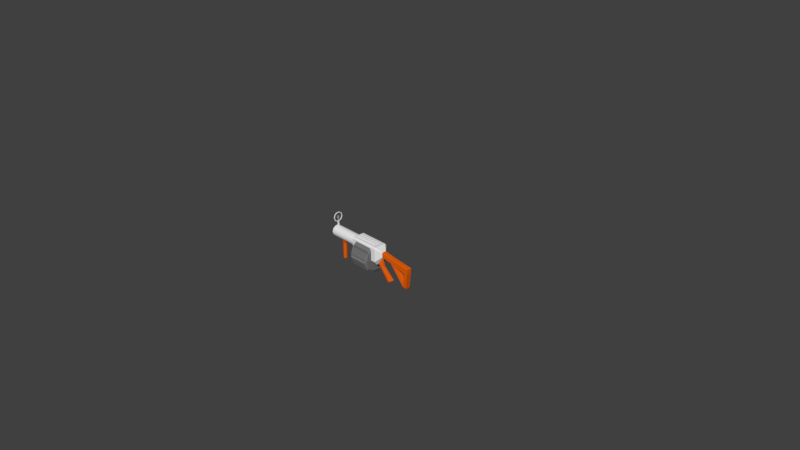 # Source: grenade_launcher.blend  (saved by Blender 2.78.0; exported with 4.5.12 LTS)
import bpy
from mathutils import Matrix  # noqa: F401  (used for matrix-valued properties, if any)

bpy.ops.wm.read_factory_settings(use_empty=True)
scene = bpy.context.scene
scene.name = 'Scene'

# ---- collections
col_collection_1 = bpy.data.collections.new('Collection 1'); scene.collection.children.link(col_collection_1)

# ---- materials (node trees are filled in below, after node groups)
mat_iron = bpy.data.materials.new('Iron')
mat_iron.alpha_threshold = 0.0
mat_iron.use_transparent_shadow = False
mat_iron.roughness = 0.5
mat_iron.line_color = (0.0, 0.0, 0.0, 1.0)
mat_woodlog = bpy.data.materials.new('WoodLog')
mat_woodlog.alpha_threshold = 0.0
mat_woodlog.use_transparent_shadow = False
mat_woodlog.diffuse_color = (0.8, 0.1214, 0.004032, 1.0)
mat_woodlog.roughness = 0.5
mat_black = bpy.data.materials.new('Black')
mat_black.alpha_threshold = 0.0
mat_black.use_transparent_shadow = False
mat_black.diffuse_color = (0.0, 0.0, 0.0, 1.0)
mat_black.roughness = 0.5
mat_black.specular_intensity = 0.0
mat_blackiron = bpy.data.materials.new('BlackIron')
mat_blackiron.alpha_threshold = 0.0
mat_blackiron.use_transparent_shadow = False
mat_blackiron.diffuse_color = (0.1734, 0.1734, 0.1734, 1.0)
mat_blackiron.roughness = 0.5

# ---- material node trees

# ---- world
world_world = bpy.data.worlds.new('World'); scene.world = world_world
world_world.color = (0.05088, 0.05088, 0.05088)
world_world.use_sun_shadow = False
world_world.sun_shadow_jitter_overblur = 0.0
world_world.cycles.sampling_method = 'MANUAL'

# ---- cameras
cam_camera = bpy.data.cameras.new('Camera')
cam_camera.clip_end = 100.0
cam_camera.lens = 35.0
cam_camera.sensor_width = 32.0
cam_camera.sensor_height = 18.0
cam_camera.ortho_scale = 7.314
cam_camera.dof.focus_distance = 0.0
cam_camera.dof.aperture_fstop = 128.0

# ---- meshes
me_cube = bpy.data.meshes.new('Cube')
me_cube.from_pydata([(0.281, 0.01669, 0.05392), (0.281, -0.01669, 0.05392), (-0.18, -0.05, -0.06), (-0.18, 0.05, -0.06), (0.2877, -0.03339, 0.07395), (0.2877, 0.03339, 0.07395), (-0.6355, 0.05897, 0.1108), (-0.194, 0.08, 0.1108), (-0.6355, 0.04771, 0.07611), (-0.194, 0.06472, 0.06375), (-0.6355, 0.01822, 0.05468), (-0.194, 0.02472, 0.03468), (-0.6355, -0.01822, 0.05468), (-0.194, -0.02472, 0.03468), (-0.6355, -0.04771, 0.07611), (-0.194, -0.06472, 0.06375), (-0.6355, -0.05897, 0.1108), (-0.194, -0.08, 0.1108), (-0.6355, -0.04771, 0.1454), (-0.194, -0.06472, 0.1578), (-0.6355, -0.01822, 0.1669), (-0.194, -0.02472, 0.1869), (-0.6355, 0.01822, 0.1669), (-0.194, 0.02472, 0.1869), (-0.6355, 0.04771, 0.1454), (-0.194, 0.06472, 0.1578), (-0.2, -0.1, 0.0), (-0.2, 0.1, 0.0), (-0.6355, 0.08, 0.1108), (-0.6355, 0.06472, 0.06375), (-0.6355, 0.02472, 0.03468), (-0.6355, -0.02472, 0.03468), (-0.6355, -0.06472, 0.06375), (-0.6355, -0.08, 0.1108), (-0.6355, -0.06472, 0.1578), (-0.6355, -0.02472, 0.1869), (-0.6355, 0.02472, 0.1869), (-0.6355, 0.06472, 0.1578), (-0.5963, 0.05897, 0.1108), (-0.5963, 0.04771, 0.07611), (-0.5963, 0.01822, 0.05468), (-0.5963, -0.01822, 0.05468), (-0.5963, -0.04771, 0.07611), (-0.5963, -0.05897, 0.1108), (-0.5963, -0.04771, 0.1454), (-0.5963, -0.01822, 0.1669), (-0.5963, 0.01822, 0.1669), (-0.5963, 0.04771, 0.1454), (0.2877, 0.03339, 0.134), (0.2877, 0.02671, 0.1407), (0.2877, -0.02671, 0.1407), (0.2877, -0.03339, 0.134), (-0.2, -0.1, 0.18), (-0.2, -0.08, 0.2), (-0.2, 0.08, 0.2), (-0.2, 0.1, 0.18), (-0.1512, 0.1746, 2.143e-08), (0.1512, 0.1746, 6.185e-10), (-0.1512, 0.1412, -0.1026), (0.1512, 0.1412, -0.1026), (-0.1512, 0.05395, -0.166), (0.1512, 0.05395, -0.166), (-0.1512, -0.05395, -0.166), (0.1512, -0.05395, -0.166), (-0.1512, -0.1412, -0.1026), (0.1512, -0.1412, -0.1026), (-0.1512, -0.1746, 2.143e-08), (0.1512, -0.1746, 1.102e-08), (-0.1512, -0.1412, 0.1026), (0.1512, -0.1412, 0.1026), (-0.1512, -0.05395, 0.166), (0.1512, -0.05395, 0.166), (-0.1512, 0.05395, 0.166), (0.1512, 0.05395, 0.166), (-0.1512, 0.1412, 0.1026), (0.1512, 0.1412, 0.1026), (0.2079, 0.05, -0.06), (0.2079, -0.05, -0.06), (0.2156, -0.1, 0.0), (0.2156, 0.1, 0.0), (0.2156, 0.1, 0.18), (0.2156, 0.08, 0.2), (0.2156, -0.08, 0.2), (0.2156, -0.1, 0.18), (0.18, 0.01669, -0.0342), (0.18, -0.01669, -0.0342), (0.1867, -0.03339, -0.01417), (0.1867, 0.03339, -0.01417), (0.3644, 0.01893, -0.2628), (0.3644, -0.01893, -0.2628), (0.3841, -0.02617, -0.2504), (0.3841, 0.02617, -0.2504), (0.4162, 0.02617, -0.2302), (0.4427, 0.01893, -0.2135), (0.4162, -0.02617, -0.2302), (0.4427, -0.01893, -0.2135), (0.2156, -0.03339, -0.01727), (0.2156, 0.03339, -0.01727), (0.2622, 0.01669, 0.027), (0.2453, 0.02506, -0.08631), (0.4019, -1.715e-07, -0.2392), (0.2432, -0.01253, -0.1005), (0.2432, 0.01253, -0.1005), (0.2851, 0.01253, -0.0672), (0.2851, -0.01253, -0.0672), (0.263, -0.02506, -0.07355), (0.263, 0.02506, -0.07355), (0.2453, -0.02506, -0.08631), (0.2622, -0.01669, 0.027), (0.4414, 0.01669, 0.02782), (0.4414, -0.01669, 0.02782), (0.4481, -0.03339, 0.04786), (0.4481, 0.03339, 0.04786), (0.4481, 0.03339, 0.108), (0.4481, 0.02671, 0.1146), (0.4481, -0.02671, 0.1146), (0.4481, -0.03339, 0.108), (0.6806, 0.03265, 0.00217), (0.6806, -0.03265, 0.00217), (0.6873, 0.02671, 0.08897), (0.6873, 0.03339, 0.0823), (0.6873, -0.03339, 0.0823), (0.6873, -0.02671, 0.08897), (0.7389, 0.03339, 0.01667), (0.7389, -0.03339, 0.01667), (0.7303, 0.02671, 0.08344), (0.7389, 0.03339, 0.07676), (0.7389, -0.03339, 0.07676), (0.7303, -0.02671, 0.08344), (0.6573, 0.01669, -0.2159), (0.6573, -0.01669, -0.2159), (0.6639, -0.03339, -0.1958), (0.6639, 0.03339, -0.1958), (0.7088, 0.01669, -0.2214), (0.7088, -0.01669, -0.2214), (0.7155, -0.03339, -0.2014), (0.7155, 0.03339, -0.2014), (0.6659, 0.02504, -0.1486), (0.6659, -0.02504, -0.1486), (0.477, -0.03339, 0.1049), (0.5121, -0.03265, 0.02473), (0.477, 0.02671, 0.1115), (0.477, 0.03339, 0.1049), (0.477, -0.02671, 0.1115), (0.5121, 0.03265, 0.02473), (-0.4396, 0.02929, 0.05145), (-0.4497, 0.03937, 0.05145), (-0.4497, -0.03937, 0.05145), (-0.4396, -0.02929, 0.05145), (-0.5023, 0.03937, 0.05145), (-0.5124, 0.02929, 0.05145), (-0.5124, -0.02929, 0.05145), (-0.5023, -0.03937, 0.05145), (-0.4632, 0.02472, -0.2356), (-0.4532, 0.01464, -0.2356), (-0.4988, 0.01464, -0.2356), (-0.4888, 0.02472, -0.2356), (-0.4888, -0.02472, -0.2356), (-0.4988, -0.01464, -0.2356), (-0.4532, -0.01464, -0.2356), (-0.4632, -0.02472, -0.2356), (-0.5009, 0.01692, -0.01707), (-0.4909, 0.027, -0.01707), (-0.5009, -0.01692, -0.01707), (-0.4909, -0.027, -0.01707), (-0.451, -0.01692, -0.01707), (-0.4611, -0.027, -0.01707), (-0.451, 0.01692, -0.01707), (-0.4611, 0.027, -0.01707), (-0.13, 0.1961, -0.02363), (0.13, 0.1961, -0.02363), (0.13, 0.1725, -0.09613), (-0.13, 0.1725, -0.09613), (-0.13, 0.1447, -0.1344), (0.13, 0.1447, -0.1344), (0.13, 0.08307, -0.1792), (-0.13, 0.08307, -0.1792), (-0.13, 0.03812, -0.1938), (0.13, 0.03812, -0.1938), (0.13, -0.03812, -0.1938), (-0.13, -0.03812, -0.1938), (-0.13, -0.08307, -0.1792), (0.13, -0.08307, -0.1792), (0.13, -0.1447, -0.1344), (-0.13, -0.1447, -0.1344), (-0.13, -0.1725, -0.09613), (0.13, -0.1725, -0.09613), (0.13, -0.1961, -0.02363), (-0.13, -0.1961, -0.02363), (-0.13, -0.1961, 0.02363), (0.13, -0.1961, 0.02363), (0.13, -0.1725, 0.09613), (-0.13, -0.1725, 0.09613), (-0.13, -0.1447, 0.1344), (0.13, -0.1447, 0.1344), (0.13, -0.08307, 0.1792), (-0.13, -0.08307, 0.1792), (-0.13, -0.03812, 0.1938), (0.13, -0.03812, 0.1938), (0.13, 0.03812, 0.1938), (-0.13, 0.03812, 0.1938), (-0.13, 0.08307, 0.1792), (0.13, 0.08307, 0.1792), (0.13, 0.1447, 0.1344), (-0.13, 0.1447, 0.1344), (-0.13, 0.1725, 0.09613), (0.13, 0.1725, 0.09613), (0.13, 0.1961, 0.02363), (-0.13, 0.1961, 0.02363), (-0.6208, -0.008265, 0.1864), (-0.6208, 0.008265, 0.1864), (-0.5949, -0.01121, 0.1864), (-0.5949, 0.01121, 0.1864), (-0.5998, -0.006945, 0.2574), (-0.5998, 0.006945, 0.2574), (-0.6158, -0.005119, 0.2574), (-0.6158, 0.005119, 0.2574), (-0.1833, -0.05536, 0.2), (-0.1833, 0.05536, 0.2), (-0.1473, 0.05536, 0.2), (-0.1473, -0.05536, 0.2), (-0.1537, -0.03582, 0.2086), (-0.1769, -0.03582, 0.2086), (-0.1769, 0.03582, 0.2086), (-0.1537, 0.03582, 0.2086), (-0.1333, -0.05536, 0.2), (-0.1333, 0.05536, 0.2), (-0.09732, 0.05536, 0.2), (-0.09732, -0.05536, 0.2), (-0.1037, -0.03582, 0.2086), (-0.1269, -0.03582, 0.2086), (-0.1269, 0.03582, 0.2086), (-0.1037, 0.03582, 0.2086), (-0.0833, -0.05536, 0.2), (-0.0833, 0.05536, 0.2), (-0.04732, 0.05536, 0.2), (-0.04732, -0.05536, 0.2), (-0.05367, -0.03582, 0.2086), (-0.07695, -0.03582, 0.2086), (-0.07695, 0.03582, 0.2086), (-0.05367, 0.03582, 0.2086), (-0.0333, -0.05536, 0.2), (-0.0333, 0.05536, 0.2), (0.002679, 0.05536, 0.2), (0.002679, -0.05536, 0.2), (-0.003672, -0.03582, 0.2086), (-0.02695, -0.03582, 0.2086), (-0.02695, 0.03582, 0.2086), (-0.003672, 0.03582, 0.2086), (0.0167, -0.05536, 0.2), (0.0167, 0.05536, 0.2), (0.05268, 0.05536, 0.2), (0.05268, -0.05536, 0.2), (0.04633, -0.03582, 0.2086), (0.02305, -0.03582, 0.2086), (0.02305, 0.03582, 0.2086), (0.04633, 0.03582, 0.2086), (0.0667, -0.05536, 0.2), (0.0667, 0.05536, 0.2), (0.1027, 0.05536, 0.2), (0.1027, -0.05536, 0.2), (0.09633, -0.03582, 0.2086), (0.07305, -0.03582, 0.2086), (0.07305, 0.03582, 0.2086), (0.09633, 0.03582, 0.2086), (0.1167, -0.05536, 0.2), (0.1167, 0.05536, 0.2), (0.1527, 0.05536, 0.2), (0.1527, -0.05536, 0.2), (0.1463, -0.03582, 0.2086), (0.1231, -0.03582, 0.2086), (0.1231, 0.03582, 0.2086), (0.1463, 0.03582, 0.2086), (-0.6125, 0.05897, 0.3165), (-0.6125, 0.04771, 0.2819), (-0.6125, 0.01822, 0.2604), (-0.6125, -0.01822, 0.2604), (-0.6125, -0.04771, 0.2819), (-0.6125, -0.05897, 0.3165), (-0.6125, -0.04771, 0.3512), (-0.6125, -0.01822, 0.3726), (-0.6125, 0.01822, 0.3726), (-0.6125, 0.04771, 0.3512), (-0.6125, 0.0704, 0.3165), (-0.6125, 0.05695, 0.2752), (-0.6125, 0.02175, 0.2496), (-0.6125, -0.02175, 0.2496), (-0.6125, -0.05695, 0.2752), (-0.6125, -0.0704, 0.3165), (-0.6125, -0.05695, 0.3579), (-0.6125, -0.02175, 0.3835), (-0.6125, 0.02175, 0.3835), (-0.6125, 0.05695, 0.3579), (-0.6042, 0.0704, 0.3165), (-0.6042, 0.05695, 0.2752), (-0.6042, 0.02175, 0.2496), (-0.6042, -0.02175, 0.2496), (-0.6042, -0.05695, 0.2752), (-0.6042, -0.0704, 0.3165), (-0.6042, -0.05695, 0.3579), (-0.6042, -0.02175, 0.3835), (-0.6042, 0.02175, 0.3835), (-0.6042, 0.05695, 0.3579), (-0.6042, 0.05897, 0.3165), (-0.6042, 0.04771, 0.2819), (-0.6042, 0.01822, 0.2604), (-0.6042, -0.01822, 0.2604), (-0.6042, -0.04771, 0.2819), (-0.6042, -0.05897, 0.3165), (-0.6042, -0.04771, 0.3512), (-0.6042, -0.01822, 0.3726), (-0.6042, 0.01822, 0.3726), (-0.6042, 0.04771, 0.3512), (-0.6112, 0.001254, 0.2604), (-0.6112, -0.001254, 0.2604), (-0.6055, 0.001254, 0.2604), (-0.6055, -0.001254, 0.2604), (-0.6112, 0.001254, 0.3089), (-0.6112, -0.001254, 0.3089), (-0.6055, 0.001254, 0.3089), (-0.6055, -0.001254, 0.3089), (-0.6093, -0.00403, 0.3289), (-0.6093, -0.01055, 0.3242), (-0.6093, -0.01304, 0.3165), (-0.6093, -0.01055, 0.3089), (-0.6093, -0.00403, 0.3041), (-0.6093, 0.00403, 0.3041), (-0.6093, 0.01055, 0.3089), (-0.6093, 0.01304, 0.3165), (-0.6093, 0.00403, 0.3289), (-0.6093, 0.01055, 0.3242), (-0.6074, 0.01304, 0.3165), (-0.6074, 0.01055, 0.3089), (-0.6074, 0.00403, 0.3041), (-0.6074, -0.00403, 0.3041), (-0.6074, -0.01055, 0.3089), (-0.6074, -0.01304, 0.3165), (-0.6074, -0.01055, 0.3242), (-0.6074, -0.00403, 0.3289), (-0.6074, 0.00403, 0.3289), (-0.6074, 0.01055, 0.3242), (-0.6074, 0.01332, 0.3069), (-0.6074, 0.005089, 0.3009), (-0.6093, -0.01332, 0.3262), (-0.6093, -0.005089, 0.3322), (-0.6074, 0.01647, 0.3165), (-0.6093, 0.005089, 0.3322), (-0.6093, 0.01332, 0.3262), (-0.6093, -0.005089, 0.3009), (-0.6093, -0.01332, 0.3069), (-0.6093, 0.01647, 0.3165), (-0.6093, 0.01332, 0.3069), (-0.6093, 0.005089, 0.3009), (-0.6093, -0.01647, 0.3165), (-0.6074, -0.005089, 0.3009), (-0.6074, -0.01332, 0.3069), (-0.6074, -0.01647, 0.3165), (-0.6074, -0.01332, 0.3262), (-0.6074, -0.005089, 0.3322), (-0.6074, 0.005089, 0.3322), (-0.6074, 0.01332, 0.3262)], [], [(76, 77, 2, 3), (78, 83, 52, 26), (81, 54, 53, 82), (26, 52, 53, 54, 55, 27), (79, 76, 3, 27), (28, 7, 9, 29), (29, 9, 11, 30), (30, 11, 13, 31), (31, 13, 15, 32), (32, 15, 17, 33), (33, 17, 19, 34), (77, 78, 26, 2), (34, 19, 21, 35), (2, 26, 27, 3), (35, 21, 23, 36), (9, 7, 25, 23, 21, 19, 17, 15, 13, 11), (36, 23, 25, 37), (37, 25, 7, 28), (16, 18, 44, 43), (8, 6, 28, 29), (10, 8, 29, 30), (12, 10, 30, 31), (14, 12, 31, 32), (16, 14, 32, 33), (18, 16, 33, 34), (20, 18, 34, 35), (22, 20, 35, 36), (24, 22, 36, 37), (6, 24, 37, 28), (38, 39, 40, 41, 42, 43, 44, 45, 46, 47), (10, 12, 41, 40), (24, 6, 38, 47), (18, 20, 45, 44), (12, 14, 42, 41), (6, 8, 39, 38), (20, 22, 46, 45), (14, 16, 43, 42), (8, 10, 40, 39), (22, 24, 47, 46), (80, 55, 54, 81), (82, 53, 52, 83), (80, 79, 27, 55), (169, 170, 171, 172), (173, 174, 175, 176), (177, 178, 179, 180), (181, 182, 183, 184), (185, 186, 187, 188), (189, 190, 191, 192), (193, 194, 195, 196), (197, 198, 199, 200), (59, 57, 75, 73, 71, 69, 67, 65, 63, 61), (201, 202, 203, 204), (205, 206, 207, 208), (56, 58, 60, 62, 64, 66, 68, 70, 72, 74), (48, 5, 79, 80), (50, 82, 83, 51), (48, 80, 81, 49), (1, 4, 78, 77), (5, 0, 76, 79), (49, 81, 82, 50), (4, 51, 83, 78), (0, 1, 77, 76), (50, 51, 116, 115), (4, 1, 110, 111), (1, 0, 109, 110), (5, 48, 113, 112), (0, 5, 112, 109), (49, 50, 115, 114), (48, 49, 114, 113), (51, 4, 111, 116), (106, 103, 93, 92), (105, 94, 95, 104), (104, 95, 93, 103), (106, 99, 87, 97), (99, 91, 88, 102), (101, 102, 88, 89), (105, 107, 90, 94), (107, 101, 89, 90), (94, 90, 100), (108, 104, 103, 98), (88, 91, 100), (89, 88, 100), (92, 93, 100), (93, 95, 100), (91, 92, 100), (90, 89, 100), (95, 94, 100), (92, 91, 99, 106), (87, 99, 102, 84), (85, 84, 102, 101), (96, 86, 107, 105), (86, 85, 101, 107), (96, 105, 104, 108), (97, 98, 103, 106), (141, 143, 122, 119), (142, 141, 119, 120), (139, 140, 118, 121), (121, 118, 124, 127), (135, 136, 123, 124), (122, 121, 127, 128), (144, 142, 120, 117), (140, 144, 117, 118), (143, 139, 121, 122), (123, 126, 127, 124), (127, 126, 125, 128), (117, 120, 126, 123), (120, 119, 125, 126), (119, 122, 128, 125), (129, 132, 136, 133), (131, 130, 134, 135), (130, 129, 133, 134), (124, 118, 138, 131, 135), (140, 138, 137, 144), (117, 123, 136, 132, 137), (118, 117, 137, 138), (134, 133, 136, 135), (115, 116, 139, 143), (137, 132, 112, 144), (112, 132, 129, 109), (112, 113, 142, 144), (110, 109, 129, 130), (116, 111, 140, 139), (113, 114, 141, 142), (114, 115, 143, 141), (140, 111, 131, 138), (111, 110, 130, 131), (145, 148, 165, 167), (167, 165, 159, 154), (166, 164, 157, 160), (163, 161, 155, 158), (155, 156, 153, 154, 159, 160, 157, 158), (151, 150, 161, 163), (147, 152, 164, 166), (149, 146, 168, 162), (162, 168, 153, 156), (162, 156, 155, 161), (164, 152, 151, 163), (166, 160, 159, 165), (168, 146, 145, 167), (149, 162, 161, 150), (157, 164, 163, 158), (147, 166, 165, 148), (153, 168, 167, 154), (149, 150, 151, 152, 147, 148, 145, 146), (56, 57, 170, 169), (57, 59, 171, 170), (59, 58, 172, 171), (58, 56, 169, 172), (58, 59, 174, 173), (59, 61, 175, 174), (61, 60, 176, 175), (60, 58, 173, 176), (60, 61, 178, 177), (61, 63, 179, 178), (63, 62, 180, 179), (62, 60, 177, 180), (62, 63, 182, 181), (63, 65, 183, 182), (65, 64, 184, 183), (64, 62, 181, 184), (64, 65, 186, 185), (65, 67, 187, 186), (67, 66, 188, 187), (66, 64, 185, 188), (66, 67, 190, 189), (67, 69, 191, 190), (69, 68, 192, 191), (68, 66, 189, 192), (68, 69, 194, 193), (69, 71, 195, 194), (71, 70, 196, 195), (70, 68, 193, 196), (70, 71, 198, 197), (71, 73, 199, 198), (73, 72, 200, 199), (72, 70, 197, 200), (72, 73, 202, 201), (73, 75, 203, 202), (75, 74, 204, 203), (74, 72, 201, 204), (74, 75, 206, 205), (75, 57, 207, 206), (57, 56, 208, 207), (56, 74, 205, 208), (210, 212, 211, 209), (216, 215, 213, 214), (209, 211, 213, 215), (211, 212, 214, 213), (212, 210, 216, 214), (210, 209, 215, 216), (219, 220, 217, 218), (224, 223, 222, 221), (219, 218, 223, 224), (217, 220, 221, 222), (220, 219, 224, 221), (218, 217, 222, 223), (227, 228, 225, 226), (232, 231, 230, 229), (227, 226, 231, 232), (225, 228, 229, 230), (228, 227, 232, 229), (226, 225, 230, 231), (235, 236, 233, 234), (240, 239, 238, 237), (235, 234, 239, 240), (233, 236, 237, 238), (236, 235, 240, 237), (234, 233, 238, 239), (243, 244, 241, 242), (248, 247, 246, 245), (243, 242, 247, 248), (241, 244, 245, 246), (244, 243, 248, 245), (242, 241, 246, 247), (251, 252, 249, 250), (256, 255, 254, 253), (251, 250, 255, 256), (249, 252, 253, 254), (252, 251, 256, 253), (250, 249, 254, 255), (259, 260, 257, 258), (264, 263, 262, 261), (259, 258, 263, 264), (257, 260, 261, 262), (260, 259, 264, 261), (258, 257, 262, 263), (267, 268, 265, 266), (272, 271, 270, 269), (267, 266, 271, 272), (265, 268, 269, 270), (268, 267, 272, 269), (266, 265, 270, 271), (274, 273, 283, 284), (275, 274, 284, 285), (276, 275, 285, 286), (277, 276, 286, 287), (278, 277, 287, 288), (279, 278, 288, 289), (280, 279, 289, 290), (281, 280, 290, 291), (282, 281, 291, 292), (273, 282, 292, 283), (304, 294, 293, 303), (305, 295, 294, 304), (306, 296, 295, 305), (307, 297, 296, 306), (308, 298, 297, 307), (309, 299, 298, 308), (310, 300, 299, 309), (311, 301, 300, 310), (312, 302, 301, 311), (303, 293, 302, 312), (283, 293, 294, 284), (279, 309, 308, 278), (291, 301, 302, 292), (284, 294, 295, 285), (280, 310, 309, 279), (292, 302, 293, 283), (285, 295, 296, 286), (281, 311, 310, 280), (274, 304, 303, 273), (286, 296, 297, 287), (282, 312, 311, 281), (275, 305, 304, 274), (287, 297, 298, 288), (273, 303, 312, 282), (276, 306, 305, 275), (288, 298, 299, 289), (277, 307, 306, 276), (289, 299, 300, 290), (278, 308, 307, 277), (290, 300, 301, 291), (314, 313, 315, 316), (318, 320, 319, 317), (315, 313, 317, 319), (313, 314, 318, 317), (314, 316, 320, 318), (316, 315, 319, 320), (330, 340, 339, 329), (322, 337, 336, 323), (327, 332, 331, 328), (326, 333, 332, 327), (329, 339, 338, 321), (321, 338, 337, 322), (328, 331, 340, 330), (325, 334, 333, 326), (324, 335, 334, 325), (323, 336, 335, 324), (347, 346, 359, 360), (343, 353, 356, 357), (351, 350, 345, 341), (352, 351, 341, 342), (346, 344, 358, 359), (344, 343, 357, 358), (350, 347, 360, 345), (348, 352, 342, 354), (349, 348, 354, 355), (353, 349, 355, 356), (326, 352, 348, 325), (336, 356, 355, 335), (327, 351, 352, 326), (333, 342, 341, 332), (337, 357, 356, 336), (330, 347, 350, 328), (322, 343, 344, 321), (338, 358, 357, 337), (323, 353, 343, 322), (332, 341, 345, 331), (339, 359, 358, 338), (321, 344, 346, 329), (329, 346, 347, 330), (340, 360, 359, 339), (324, 349, 353, 323), (325, 348, 349, 324), (331, 345, 360, 340), (334, 354, 342, 333), (328, 350, 351, 327), (335, 355, 354, 334)])
me_cube.polygons.foreach_set('use_smooth', [0, 0, 0, 0, 0, 1, 1, 1, 1, 1, 1, 0, 1, 0, 1, 0, 1, 1, 1, 0, 0, 0, 0, 0, 0, 0, 0, 0, 0, 0, 1, 1, 1, 1, 1, 1, 1, 1, 1, 0, 0, 0, 0, 0, 0, 0, 0, 0, 0, 0, 0, 0, 0, 0, 0, 0, 0, 0, 0, 0, 0, 0, 0, 0, 0, 0, 0, 0, 0, 0, 0, 0, 0, 0, 0, 0, 0, 0, 0, 0, 0, 0, 0, 0, 0, 0, 0, 0, 0, 0, 0, 0, 0, 0, 0, 0, 0, 0, 0, 0, 0, 0, 0, 0, 0, 0, 0, 0, 0, 0, 0, 0, 0, 0, 0, 0, 0, 0, 0, 0, 0, 0, 0, 0, 0, 0, 1, 1, 1, 1, 1, 1, 1, 1, 1, 1, 1, 1, 1, 1, 1, 1, 1, 1, 0, 0, 0, 0, 0, 0, 0, 0, 0, 0, 0, 0, 0, 0, 0, 0, 0, 0, 0, 0, 0, 0, 0, 0, 0, 0, 0, 0, 0, 0, 0, 0, 0, 0, 0, 0, 0, 0, 0, 0, 0, 0, 0, 0, 0, 0, 0, 0, 0, 0, 0, 0, 0, 0, 0, 0, 0, 0, 0, 0, 0, 0, 0, 0, 0, 0, 0, 0, 0, 0, 0, 0, 0, 0, 0, 0, 0, 0, 0, 0, 0, 0, 0, 0, 0, 0, 0, 0, 0, 0, 0, 0, 0, 0, 0, 0, 0, 0, 0, 0, 0, 0, 0, 0, 0, 0, 0, 0, 0, 0, 0, 0, 0, 0, 0, 0, 0, 0, 0, 0, 0, 0, 0, 0, 0, 0, 0, 0, 0, 0, 0, 0, 0, 0, 0, 0, 0, 0, 0, 0, 0, 0, 0, 0, 0, 0, 0, 0, 0, 0, 0, 0, 0, 0, 0, 0, 0, 0, 0, 0, 0, 0, 0, 0, 0, 0, 0, 0, 0, 0, 0, 0, 0, 0])
me_cube.polygons.foreach_set('material_index', [0, 0, 0, 0, 0, 0, 0, 0, 0, 0, 0, 0, 0, 0, 0, 0, 0, 0, 0, 0, 0, 0, 0, 0, 0, 0, 0, 0, 0, 2, 0, 0, 0, 0, 0, 0, 0, 0, 0, 0, 0, 0, 3, 3, 3, 3, 3, 3, 3, 3, 3, 3, 3, 3, 0, 0, 0, 0, 0, 0, 0, 0, 1, 1, 1, 1, 1, 1, 1, 1, 1, 1, 1, 1, 1, 1, 1, 1, 1, 1, 1, 1, 1, 1, 1, 1, 1, 1, 1, 1, 1, 1, 1, 1, 1, 1, 1, 1, 1, 1, 1, 1, 1, 1, 1, 1, 1, 1, 1, 1, 1, 1, 1, 1, 1, 1, 1, 1, 1, 1, 1, 1, 1, 1, 1, 1, 1, 1, 1, 1, 1, 1, 1, 1, 1, 1, 1, 1, 1, 1, 1, 1, 1, 1, 3, 3, 3, 3, 3, 3, 3, 3, 3, 3, 3, 3, 3, 3, 3, 3, 3, 3, 3, 3, 3, 3, 3, 3, 3, 3, 3, 3, 3, 3, 3, 3, 3, 3, 3, 3, 3, 3, 3, 3, 0, 0, 0, 0, 0, 0, 0, 0, 0, 0, 0, 0, 0, 0, 0, 0, 0, 0, 0, 0, 0, 0, 0, 0, 0, 0, 0, 0, 0, 0, 0, 0, 0, 0, 0, 0, 0, 0, 0, 0, 0, 0, 0, 0, 0, 0, 0, 0, 0, 0, 0, 0, 0, 0, 0, 0, 0, 0, 0, 0, 0, 0, 0, 0, 0, 0, 0, 0, 0, 0, 0, 0, 0, 0, 0, 0, 0, 0, 0, 0, 0, 0, 0, 0, 0, 0, 0, 0, 0, 0, 0, 0, 0, 0, 0, 0, 0, 0, 0, 0, 0, 0, 0, 0, 0, 0, 0, 0, 0, 0, 0, 0, 0, 0, 0, 0, 0, 0, 0, 0, 0, 0, 0, 0, 0, 0, 0, 0, 0, 0, 0, 0, 0, 0])
_k = set([(6, 8), (6, 24), (7, 9), (7, 25), (8, 10), (9, 11), (10, 12), (11, 13), (12, 14), (13, 15), (14, 16), (15, 17), (16, 18), (17, 19), (18, 20), (19, 21), (20, 22), (21, 23), (22, 24), (23, 25), (28, 29), (28, 37), (29, 30), (30, 31), (31, 32), (32, 33), (33, 34), (34, 35), (35, 36), (36, 37), (38, 39), (38, 47), (39, 40), (40, 41), (41, 42), (42, 43), (43, 44), (44, 45), (45, 46), (46, 47), (145, 146), (145, 148), (146, 149), (147, 148), (147, 152), (149, 150), (150, 151), (151, 152), (153, 154), (153, 156), (154, 159), (155, 156), (155, 158), (157, 158), (157, 160), (159, 160), (161, 162), (161, 163), (162, 168), (163, 164), (164, 166), (165, 166), (165, 167), (167, 168), (209, 210), (211, 212), (213, 214), (215, 216), (273, 274), (273, 282), (274, 275), (275, 276), (276, 277), (277, 278), (278, 279), (279, 280), (280, 281), (281, 282), (283, 284), (283, 292), (284, 285), (285, 286), (286, 287), (287, 288), (288, 289), (289, 290), (290, 291), (291, 292), (293, 294), (293, 302), (294, 295), (295, 296), (296, 297), (297, 298), (298, 299), (299, 300), (300, 301), (301, 302), (303, 304), (303, 312), (304, 305), (305, 306), (306, 307), (307, 308), (308, 309), (309, 310), (310, 311), (311, 312), (313, 314), (315, 316), (317, 318), (319, 320), (321, 322), (321, 329), (322, 323), (323, 324), (324, 325), (325, 326), (326, 327), (327, 328), (328, 330), (329, 330), (331, 332), (331, 340), (332, 333), (333, 334), (334, 335), (335, 336), (336, 337), (337, 338), (338, 339), (339, 340), (341, 342), (341, 345), (342, 354), (343, 344), (343, 353), (344, 346), (345, 360), (346, 347), (347, 350), (348, 349), (348, 352), (349, 353), (350, 351), (351, 352), (354, 355), (355, 356), (356, 357), (357, 358), (358, 359), (359, 360)])
me_cube.attributes.new('sharp_edge', 'BOOLEAN', 'EDGE').data.foreach_set('value', [ (min(e.vertices), max(e.vertices)) in _k for e in me_cube.edges])
me_cube.materials.append(mat_iron)
me_cube.materials.append(mat_woodlog)
me_cube.materials.append(mat_black)
me_cube.materials.append(mat_blackiron)
me_cube.use_remesh_preserve_volume = False
me_cube.use_remesh_preserve_attributes = False
me_cube.use_mirror_vertex_groups = False
me_cube.update()

# ---- objects
ob_grenadelauncher = bpy.data.objects.new('GrenadeLauncher', me_cube)
ob_camera = bpy.data.objects.new('Camera', cam_camera)

# ---- transforms, parenting, visibility, modifiers, constraints
ob_grenadelauncher.location = (0.0, 0.0, 0.0)
ob_grenadelauncher.lock_rotations_4d = False
ob_grenadelauncher.empty_display_type = 'ARROWS'
ob_grenadelauncher.lineart.crease_threshold = 0.0
_m = ob_grenadelauncher.modifiers.new('EdgeSplit', 'EDGE_SPLIT')
_m.use_edge_angle = False
ob_camera.location = (7.481, -6.508, 5.344)
ob_camera.rotation_euler = (1.109, 0.0, 0.8149)
ob_camera.lock_rotations_4d = False
ob_camera.empty_display_type = 'ARROWS'
ob_camera.color = (0.0, 0.0, 0.0, 0.0)
ob_camera.display_type = 'WIRE'
ob_camera.lineart.crease_threshold = 0.0

# ---- collection membership
col_collection_1.objects.link(ob_grenadelauncher)
col_collection_1.objects.link(ob_camera)

# ---- scene / render settings (as saved in the file)
scene.camera = ob_camera
scene.frame_start = 1; scene.frame_end = 250; scene.frame_set(1)
scene.render.engine = 'BLENDER_EEVEE_NEXT'
scene.render.resolution_percentage = 50
scene.render.dither_intensity = 0.0
scene.cycles.use_denoising = False
scene.cycles.samples = 128
scene.cycles.sampling_pattern = 'TABULATED_SOBOL'
scene.cycles.light_sampling_threshold = 0.0
scene.cycles.use_adaptive_sampling = False
scene.cycles.use_light_tree = False
scene.cycles.blur_glossy = 0.0
scene.cycles.sample_clamp_indirect = 0.0
scene.view_settings.view_transform = 'Standard'
bpy.context.view_layer.update()

# ---- added for rendering (the .blend has no usable light): sun
light_auto_sun = bpy.data.lights.new('AutoSun', 'SUN')
light_auto_sun.energy = 3.0
light_auto_sun.angle = 0.0523599
ob_auto_sun = bpy.data.objects.new('AutoSun', light_auto_sun)
scene.collection.objects.link(ob_auto_sun)
ob_auto_sun.rotation_euler = (0.872665, 0.174533, 0.523599)
bpy.context.view_layer.update()
